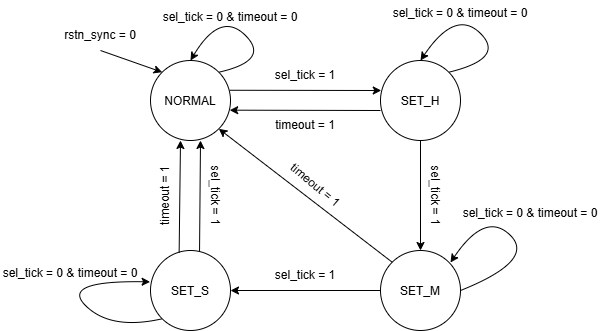

The diagram above was exported from draw.io. Its source (the exported page's mxGraphModel, read from the mxfile embedded in the PNG):
<mxGraphModel dx="2096" dy="596" grid="1" gridSize="10" guides="1" tooltips="1" connect="1" arrows="1" fold="1" page="1" pageScale="1" pageWidth="827" pageHeight="1169" math="0" shadow="0">
  <root>
    <mxCell id="0" />
    <mxCell id="1" parent="0" />
    <mxCell id="2Hw5F0BiR4coVVwmjvVH-1" parent="1" style="ellipse;whiteSpace=wrap;html=1;shapeInside=1;aspect=fixed;" value="NORMAL" vertex="1">
      <mxGeometry height="80" width="80" x="120" y="120" as="geometry" />
    </mxCell>
    <mxCell id="2Hw5F0BiR4coVVwmjvVH-3" parent="1" style="ellipse;whiteSpace=wrap;html=1;shapeInside=1;aspect=fixed;" value="SET_H" vertex="1">
      <mxGeometry height="80" width="80" x="350" y="120" as="geometry" />
    </mxCell>
    <mxCell id="2Hw5F0BiR4coVVwmjvVH-4" parent="1" style="ellipse;whiteSpace=wrap;html=1;shapeInside=1;aspect=fixed;" value="SET_M" vertex="1">
      <mxGeometry height="80" width="80" x="350" y="310" as="geometry" />
    </mxCell>
    <mxCell id="2Hw5F0BiR4coVVwmjvVH-5" parent="1" style="ellipse;whiteSpace=wrap;html=1;shapeInside=1;aspect=fixed;" value="SET_S" vertex="1">
      <mxGeometry height="80" width="80" x="120" y="310" as="geometry" />
    </mxCell>
    <mxCell id="2Hw5F0BiR4coVVwmjvVH-6" edge="1" parent="1" source="2Hw5F0BiR4coVVwmjvVH-7" style="endArrow=classic;html=1;rounded=0;entryX=0;entryY=0;entryDx=0;entryDy=0;exitX=0.5;exitY=1;exitDx=0;exitDy=0;" target="2Hw5F0BiR4coVVwmjvVH-1" value="">
      <mxGeometry height="50" relative="1" width="50" as="geometry">
        <mxPoint x="80" y="110" as="sourcePoint" />
        <mxPoint x="10" y="70" as="targetPoint" />
      </mxGeometry>
    </mxCell>
    <mxCell id="2Hw5F0BiR4coVVwmjvVH-7" parent="1" style="text;html=1;whiteSpace=wrap;strokeColor=none;fillColor=none;align=center;verticalAlign=middle;rounded=0;" value="rstn_sync = 0" vertex="1">
      <mxGeometry height="30" width="80" x="30" y="80" as="geometry" />
    </mxCell>
    <mxCell id="2Hw5F0BiR4coVVwmjvVH-8" edge="1" parent="1" style="endArrow=classic;html=1;rounded=0;exitX=0.981;exitY=0.372;exitDx=0;exitDy=0;exitPerimeter=0;" value="">
      <mxGeometry height="50" relative="1" width="50" as="geometry">
        <Array as="points">
          <mxPoint x="350.76" y="150" />
        </Array>
        <mxPoint x="199.24" y="149.76" as="sourcePoint" />
        <mxPoint x="350.76" y="150" as="targetPoint" />
      </mxGeometry>
    </mxCell>
    <mxCell id="2Hw5F0BiR4coVVwmjvVH-9" parent="1" style="text;html=1;whiteSpace=wrap;strokeColor=none;fillColor=none;align=center;verticalAlign=middle;rounded=0;" value="sel_tick = 1" vertex="1">
      <mxGeometry height="30" width="70" x="240" y="120" as="geometry" />
    </mxCell>
    <mxCell id="2Hw5F0BiR4coVVwmjvVH-12" edge="1" parent="1" source="2Hw5F0BiR4coVVwmjvVH-1" style="curved=1;endArrow=classic;html=1;rounded=0;exitX=1;exitY=0;exitDx=0;exitDy=0;entryX=0.5;entryY=0;entryDx=0;entryDy=0;" target="2Hw5F0BiR4coVVwmjvVH-1" value="">
      <mxGeometry height="50" relative="1" width="50" as="geometry">
        <Array as="points">
          <mxPoint x="240" y="120" />
          <mxPoint x="190" y="70" />
        </Array>
        <mxPoint x="190" y="120" as="sourcePoint" />
        <mxPoint x="170" y="100" as="targetPoint" />
      </mxGeometry>
    </mxCell>
    <mxCell id="2Hw5F0BiR4coVVwmjvVH-14" edge="1" parent="1" source="2Hw5F0BiR4coVVwmjvVH-3" style="endArrow=classic;html=1;rounded=0;exitX=0.5;exitY=1;exitDx=0;exitDy=0;entryX=0.5;entryY=0;entryDx=0;entryDy=0;" target="2Hw5F0BiR4coVVwmjvVH-4" value="">
      <mxGeometry height="50" relative="1" width="50" as="geometry">
        <mxPoint x="490" y="250" as="sourcePoint" />
        <mxPoint x="540" y="200" as="targetPoint" />
      </mxGeometry>
    </mxCell>
    <mxCell id="2Hw5F0BiR4coVVwmjvVH-15" parent="1" style="text;html=1;whiteSpace=wrap;strokeColor=none;fillColor=none;align=center;verticalAlign=middle;rounded=0;rotation=90;" value="sel_tick = 1" vertex="1">
      <mxGeometry height="30" width="70" x="370" y="240" as="geometry" />
    </mxCell>
    <mxCell id="2Hw5F0BiR4coVVwmjvVH-16" edge="1" parent="1" source="2Hw5F0BiR4coVVwmjvVH-3" style="curved=1;endArrow=classic;html=1;rounded=0;exitX=1;exitY=0;exitDx=0;exitDy=0;entryX=0.5;entryY=0;entryDx=0;entryDy=0;" target="2Hw5F0BiR4coVVwmjvVH-3" value="">
      <mxGeometry height="50" relative="1" width="50" as="geometry">
        <Array as="points">
          <mxPoint x="475" y="118" />
          <mxPoint x="425" y="68" />
        </Array>
        <mxPoint x="423" y="130" as="sourcePoint" />
        <mxPoint x="395" y="118" as="targetPoint" />
      </mxGeometry>
    </mxCell>
    <mxCell id="2Hw5F0BiR4coVVwmjvVH-17" parent="1" style="text;html=1;whiteSpace=wrap;strokeColor=none;fillColor=none;align=center;verticalAlign=middle;rounded=0;" value="sel_tick = 0 &amp;amp; timeout = 0" vertex="1">
      <mxGeometry height="25" width="140" x="360" y="60" as="geometry" />
    </mxCell>
    <mxCell id="2Hw5F0BiR4coVVwmjvVH-19" edge="1" parent="1" source="2Hw5F0BiR4coVVwmjvVH-4" style="endArrow=classic;html=1;rounded=0;exitX=0;exitY=0.5;exitDx=0;exitDy=0;entryX=1;entryY=0.5;entryDx=0;entryDy=0;" target="2Hw5F0BiR4coVVwmjvVH-5" value="">
      <mxGeometry height="50" relative="1" width="50" as="geometry">
        <mxPoint x="330" y="480" as="sourcePoint" />
        <mxPoint x="330" y="590" as="targetPoint" />
      </mxGeometry>
    </mxCell>
    <mxCell id="2Hw5F0BiR4coVVwmjvVH-20" edge="1" parent="1" source="2Hw5F0BiR4coVVwmjvVH-5" style="endArrow=classic;html=1;rounded=0;exitX=0.613;exitY=0.009;exitDx=0;exitDy=0;exitPerimeter=0;" value="">
      <mxGeometry height="50" relative="1" width="50" as="geometry">
        <mxPoint x="350" y="430" as="sourcePoint" />
        <mxPoint x="170" y="200" as="targetPoint" />
      </mxGeometry>
    </mxCell>
    <mxCell id="2Hw5F0BiR4coVVwmjvVH-21" parent="1" style="text;html=1;whiteSpace=wrap;strokeColor=none;fillColor=none;align=center;verticalAlign=middle;rounded=0;rotation=0;" value="sel_tick = 1" vertex="1">
      <mxGeometry height="30" width="70" x="240" y="320" as="geometry" />
    </mxCell>
    <mxCell id="2Hw5F0BiR4coVVwmjvVH-22" parent="1" style="text;html=1;whiteSpace=wrap;strokeColor=none;fillColor=none;align=center;verticalAlign=middle;rounded=0;rotation=90;" value="sel_tick = 1" vertex="1">
      <mxGeometry height="30" width="70" x="150" y="240" as="geometry" />
    </mxCell>
    <mxCell id="2Hw5F0BiR4coVVwmjvVH-23" edge="1" parent="1" source="2Hw5F0BiR4coVVwmjvVH-4" style="curved=1;endArrow=classic;html=1;rounded=0;exitX=1;exitY=0.5;exitDx=0;exitDy=0;entryX=0.5;entryY=0;entryDx=0;entryDy=0;" value="">
      <mxGeometry height="50" relative="1" width="50" as="geometry">
        <Array as="points">
          <mxPoint x="505" y="320" />
          <mxPoint x="455" y="270" />
        </Array>
        <mxPoint x="448" y="334" as="sourcePoint" />
        <mxPoint x="420" y="322" as="targetPoint" />
      </mxGeometry>
    </mxCell>
    <mxCell id="2Hw5F0BiR4coVVwmjvVH-29" edge="1" parent="1" source="2Hw5F0BiR4coVVwmjvVH-5" style="curved=1;endArrow=classic;html=1;rounded=0;entryX=-0.005;entryY=0.392;entryDx=0;entryDy=0;entryPerimeter=0;exitX=0;exitY=1;exitDx=0;exitDy=0;" target="2Hw5F0BiR4coVVwmjvVH-5" value="">
      <mxGeometry height="50" relative="1" width="50" as="geometry">
        <Array as="points">
          <mxPoint x="80" y="390" />
          <mxPoint x="30" y="340" />
        </Array>
        <mxPoint x="30" y="390" as="sourcePoint" />
        <mxPoint x="80" y="340" as="targetPoint" />
      </mxGeometry>
    </mxCell>
    <mxCell id="m2MlIShClBdYFjh2nGVl-2" edge="1" parent="1" source="2Hw5F0BiR4coVVwmjvVH-3" style="endArrow=classic;html=1;rounded=0;entryX=0.99;entryY=0.621;entryDx=0;entryDy=0;entryPerimeter=0;exitX=0;exitY=0.625;exitDx=0;exitDy=0;exitPerimeter=0;" target="2Hw5F0BiR4coVVwmjvVH-1" value="">
      <mxGeometry height="50" relative="1" width="50" as="geometry">
        <mxPoint x="230" y="220" as="sourcePoint" />
        <mxPoint x="280" y="170" as="targetPoint" />
      </mxGeometry>
    </mxCell>
    <mxCell id="m2MlIShClBdYFjh2nGVl-3" parent="1" style="text;html=1;whiteSpace=wrap;strokeColor=none;fillColor=none;align=center;verticalAlign=middle;rounded=0;" value="timeout = 1" vertex="1">
      <mxGeometry height="30" width="70" x="240" y="170" as="geometry" />
    </mxCell>
    <mxCell id="m2MlIShClBdYFjh2nGVl-4" edge="1" parent="1" source="2Hw5F0BiR4coVVwmjvVH-5" style="endArrow=classic;html=1;rounded=0;exitX=0.358;exitY=0.026;exitDx=0;exitDy=0;exitPerimeter=0;" value="">
      <mxGeometry height="50" relative="1" width="50" as="geometry">
        <mxPoint x="200" y="290" as="sourcePoint" />
        <mxPoint x="150" y="200" as="targetPoint" />
      </mxGeometry>
    </mxCell>
    <mxCell id="m2MlIShClBdYFjh2nGVl-5" parent="1" style="text;html=1;whiteSpace=wrap;strokeColor=none;fillColor=none;align=center;verticalAlign=middle;rounded=0;rotation=-90;" value="timeout = 1" vertex="1">
      <mxGeometry height="30" width="70" x="100" y="240" as="geometry" />
    </mxCell>
    <mxCell id="m2MlIShClBdYFjh2nGVl-6" edge="1" parent="1" source="2Hw5F0BiR4coVVwmjvVH-4" style="endArrow=classic;html=1;rounded=0;entryX=1;entryY=1;entryDx=0;entryDy=0;exitX=0;exitY=0;exitDx=0;exitDy=0;" target="2Hw5F0BiR4coVVwmjvVH-1" value="">
      <mxGeometry height="50" relative="1" width="50" as="geometry">
        <mxPoint x="250" y="290" as="sourcePoint" />
        <mxPoint x="300" y="240" as="targetPoint" />
      </mxGeometry>
    </mxCell>
    <mxCell id="m2MlIShClBdYFjh2nGVl-7" parent="1" style="text;html=1;whiteSpace=wrap;strokeColor=none;fillColor=none;align=center;verticalAlign=middle;rounded=0;rotation=40;" value="timeout = 1" vertex="1">
      <mxGeometry height="30" width="70" x="250" y="230" as="geometry" />
    </mxCell>
    <mxCell id="w71UGJ6vxkKv-ZXwxG3K-1" parent="1" style="text;html=1;whiteSpace=wrap;strokeColor=none;fillColor=none;align=center;verticalAlign=middle;rounded=0;" value="sel_tick = 0 &amp;amp; timeout = 0" vertex="1">
      <mxGeometry height="25" width="140" x="430" y="260" as="geometry" />
    </mxCell>
    <mxCell id="w71UGJ6vxkKv-ZXwxG3K-2" parent="1" style="text;html=1;whiteSpace=wrap;strokeColor=none;fillColor=none;align=center;verticalAlign=middle;rounded=0;" value="sel_tick = 0 &amp;amp; timeout = 0" vertex="1">
      <mxGeometry height="25" width="140" x="-30" y="320" as="geometry" />
    </mxCell>
    <mxCell id="awy2Dib0xxXAGI1uKi2--1" parent="1" style="text;html=1;whiteSpace=wrap;strokeColor=none;fillColor=none;align=center;verticalAlign=middle;rounded=0;" value="sel_tick = 0 &amp;amp; timeout = 0" vertex="1">
      <mxGeometry height="25" width="140" x="130" y="64" as="geometry" />
    </mxCell>
  </root>
</mxGraphModel>